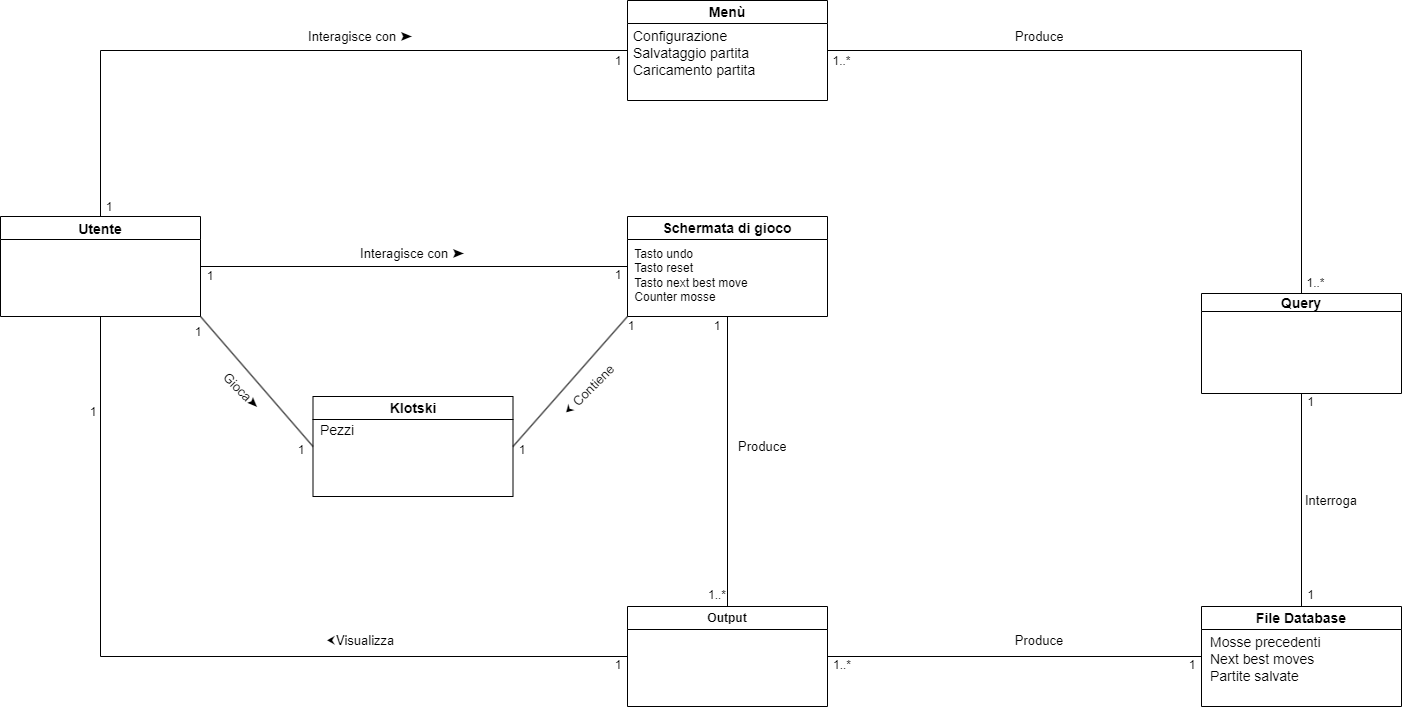

The diagram above was exported from draw.io. Its source (the exported page's mxGraphModel, read from the mxfile embedded in the PNG):
<mxGraphModel dx="2013" dy="1149" grid="0" gridSize="10" guides="1" tooltips="1" connect="1" arrows="1" fold="1" page="0" pageScale="1" pageWidth="827" pageHeight="1169" math="0" shadow="0">
  <root>
    <mxCell id="0" />
    <mxCell id="1" parent="0" />
    <mxCell id="VzGeEJfKSirzglptqGWm-12" style="edgeStyle=none;curved=1;rounded=0;orthogonalLoop=1;jettySize=auto;html=1;exitX=1;exitY=0.5;exitDx=0;exitDy=0;entryX=0;entryY=0.5;entryDx=0;entryDy=0;fontSize=12;startSize=8;endSize=8;strokeColor=none;" parent="1" source="VzGeEJfKSirzglptqGWm-9" edge="1">
      <mxGeometry relative="1" as="geometry">
        <mxPoint x="635" y="50" as="targetPoint" />
      </mxGeometry>
    </mxCell>
    <mxCell id="VzGeEJfKSirzglptqGWm-9" value="&lt;font style=&quot;font-size: 14px;&quot;&gt;Utente&lt;/font&gt;" style="swimlane;whiteSpace=wrap;html=1;fontSize=16;movable=0;resizable=0;rotatable=0;deletable=0;editable=0;locked=1;connectable=0;" parent="1" vertex="1">
      <mxGeometry x="-3" y="-77" width="200" height="100" as="geometry" />
    </mxCell>
    <mxCell id="3ECE0dAHvvkNO9SrSXKV-8" value="&lt;font style=&quot;font-size: 14px;&quot;&gt;Query&lt;/font&gt;" style="swimlane;whiteSpace=wrap;html=1;fontSize=16;startSize=18;movable=0;resizable=0;rotatable=0;deletable=0;editable=0;locked=1;connectable=0;" parent="1" vertex="1">
      <mxGeometry x="1198" width="200" height="100" as="geometry" />
    </mxCell>
    <mxCell id="elHTS2MzDjqfxb-_1dfj-1" value="&lt;font style=&quot;font-size: 14px;&quot;&gt;Menù&lt;/font&gt;" style="swimlane;whiteSpace=wrap;html=1;movable=0;resizable=0;rotatable=0;deletable=0;editable=0;locked=1;connectable=0;" parent="1" vertex="1">
      <mxGeometry x="624" y="-293" width="200" height="100" as="geometry" />
    </mxCell>
    <mxCell id="zoUdu8iCxYcncd2xAAxY-10" value="&lt;font style=&quot;font-size: 14px;&quot;&gt;Configurazione&lt;br&gt;Salvataggio partita&lt;br&gt;Caricamento partita&lt;/font&gt;" style="text;html=1;strokeColor=none;fillColor=none;align=left;verticalAlign=middle;whiteSpace=wrap;rounded=0;movable=1;resizable=1;rotatable=1;deletable=1;editable=1;locked=0;connectable=1;" parent="elHTS2MzDjqfxb-_1dfj-1" vertex="1">
      <mxGeometry x="4" y="15" width="199" height="75" as="geometry" />
    </mxCell>
    <mxCell id="elHTS2MzDjqfxb-_1dfj-2" value="" style="endArrow=none;html=1;rounded=0;exitX=0.5;exitY=0;exitDx=0;exitDy=0;entryX=0;entryY=0.5;entryDx=0;entryDy=0;" parent="1" source="VzGeEJfKSirzglptqGWm-9" target="elHTS2MzDjqfxb-_1dfj-1" edge="1">
      <mxGeometry width="50" height="50" relative="1" as="geometry">
        <mxPoint x="516" y="-212" as="sourcePoint" />
        <mxPoint x="566" y="-262" as="targetPoint" />
        <Array as="points">
          <mxPoint x="97" y="-243" />
        </Array>
      </mxGeometry>
    </mxCell>
    <mxCell id="elHTS2MzDjqfxb-_1dfj-16" value="&lt;font style=&quot;font-size: 13px;&quot;&gt;Interroga&lt;/font&gt;" style="text;html=1;strokeColor=none;fillColor=none;align=center;verticalAlign=middle;whiteSpace=wrap;rounded=0;" parent="1" vertex="1">
      <mxGeometry x="1298" y="192" width="60" height="30" as="geometry" />
    </mxCell>
    <mxCell id="elHTS2MzDjqfxb-_1dfj-21" value="" style="endArrow=none;html=1;rounded=0;exitX=0.5;exitY=1;exitDx=0;exitDy=0;entryX=0.5;entryY=0;entryDx=0;entryDy=0;" parent="1" source="3ECE0dAHvvkNO9SrSXKV-8" target="elHTS2MzDjqfxb-_1dfj-26" edge="1">
      <mxGeometry width="50" height="50" relative="1" as="geometry">
        <mxPoint x="1582" y="410" as="sourcePoint" />
        <mxPoint x="1632" y="360" as="targetPoint" />
      </mxGeometry>
    </mxCell>
    <mxCell id="elHTS2MzDjqfxb-_1dfj-26" value="&lt;font style=&quot;font-size: 14px;&quot;&gt;&lt;font style=&quot;font-size: 14px;&quot;&gt;File &lt;/font&gt;Database&lt;/font&gt;" style="swimlane;whiteSpace=wrap;html=1;movable=0;resizable=0;rotatable=0;deletable=0;editable=0;locked=1;connectable=0;" parent="1" vertex="1">
      <mxGeometry x="1198" y="313" width="200" height="100" as="geometry" />
    </mxCell>
    <mxCell id="zoUdu8iCxYcncd2xAAxY-15" value="&lt;font style=&quot;font-size: 14px;&quot;&gt;Mosse precedenti&lt;br&gt;Next best moves&lt;br&gt;Partite salvate&lt;br&gt;&lt;/font&gt;" style="text;html=1;strokeColor=none;fillColor=none;align=left;verticalAlign=middle;whiteSpace=wrap;rounded=0;" parent="elHTS2MzDjqfxb-_1dfj-26" vertex="1">
      <mxGeometry x="7" y="29" width="135" height="48" as="geometry" />
    </mxCell>
    <mxCell id="zoUdu8iCxYcncd2xAAxY-3" value="Output" style="swimlane;whiteSpace=wrap;html=1;movable=0;resizable=0;rotatable=0;deletable=0;editable=0;locked=1;connectable=0;" parent="1" vertex="1">
      <mxGeometry x="624" y="313" width="200" height="100" as="geometry" />
    </mxCell>
    <mxCell id="zoUdu8iCxYcncd2xAAxY-4" value="" style="endArrow=none;html=1;rounded=0;exitX=1;exitY=0.5;exitDx=0;exitDy=0;entryX=0;entryY=0.5;entryDx=0;entryDy=0;" parent="1" source="zoUdu8iCxYcncd2xAAxY-3" target="elHTS2MzDjqfxb-_1dfj-26" edge="1">
      <mxGeometry width="50" height="50" relative="1" as="geometry">
        <mxPoint x="917" y="524" as="sourcePoint" />
        <mxPoint x="967" y="474" as="targetPoint" />
      </mxGeometry>
    </mxCell>
    <mxCell id="zoUdu8iCxYcncd2xAAxY-5" value="&lt;font style=&quot;font-size: 13px;&quot;&gt;Produce&lt;/font&gt;" style="text;html=1;strokeColor=none;fillColor=none;align=center;verticalAlign=middle;whiteSpace=wrap;rounded=0;" parent="1" vertex="1">
      <mxGeometry x="1006" y="332" width="60" height="30" as="geometry" />
    </mxCell>
    <mxCell id="zoUdu8iCxYcncd2xAAxY-8" value="" style="endArrow=none;html=1;rounded=0;entryX=0;entryY=0.5;entryDx=0;entryDy=0;exitX=0.5;exitY=1;exitDx=0;exitDy=0;" parent="1" source="VzGeEJfKSirzglptqGWm-9" target="zoUdu8iCxYcncd2xAAxY-3" edge="1">
      <mxGeometry width="50" height="50" relative="1" as="geometry">
        <mxPoint x="73" y="393" as="sourcePoint" />
        <mxPoint x="595" y="447" as="targetPoint" />
        <Array as="points">
          <mxPoint x="97" y="363" />
        </Array>
      </mxGeometry>
    </mxCell>
    <mxCell id="zoUdu8iCxYcncd2xAAxY-14" value="&lt;font style=&quot;font-size: 13px;&quot;&gt;⮜Visualizza&lt;/font&gt;" style="text;html=1;strokeColor=none;fillColor=none;align=center;verticalAlign=middle;whiteSpace=wrap;rounded=0;" parent="1" vertex="1">
      <mxGeometry x="327" y="332" width="60" height="30" as="geometry" />
    </mxCell>
    <mxCell id="zoUdu8iCxYcncd2xAAxY-17" value="&lt;font style=&quot;font-size: 14px;&quot;&gt;Schermata di gioco&lt;/font&gt;" style="swimlane;whiteSpace=wrap;html=1;movable=0;resizable=0;rotatable=0;deletable=0;editable=0;locked=1;connectable=0;" parent="1" vertex="1">
      <mxGeometry x="624" y="-77" width="200" height="100" as="geometry" />
    </mxCell>
    <mxCell id="zoUdu8iCxYcncd2xAAxY-26" value="&lt;div style=&quot;text-align: left;&quot;&gt;&lt;span style=&quot;background-color: initial;&quot;&gt;Tasto undo&lt;/span&gt;&lt;br&gt;&lt;/div&gt;&lt;div style=&quot;text-align: left;&quot;&gt;&lt;span style=&quot;background-color: initial;&quot;&gt;&lt;font style=&quot;font-size: 12px;&quot;&gt;Tasto reset&lt;/font&gt;&lt;/span&gt;&lt;/div&gt;&lt;div style=&quot;text-align: left;&quot;&gt;&lt;span style=&quot;background-color: initial;&quot;&gt;&lt;font style=&quot;font-size: 12px;&quot;&gt;Tasto next best move&lt;/font&gt;&lt;/span&gt;&lt;/div&gt;&lt;div style=&quot;text-align: left;&quot;&gt;&lt;span style=&quot;background-color: initial;&quot;&gt;&lt;font style=&quot;font-size: 12px;&quot;&gt;Counter mosse&lt;/font&gt;&lt;/span&gt;&lt;/div&gt;" style="text;html=1;strokeColor=none;fillColor=none;align=center;verticalAlign=middle;whiteSpace=wrap;rounded=0;" parent="zoUdu8iCxYcncd2xAAxY-17" vertex="1">
      <mxGeometry x="-15" y="44" width="158" height="30" as="geometry" />
    </mxCell>
    <mxCell id="zPOPnl6B7VreMAPAQl8W-29" value="1" style="text;html=1;strokeColor=none;fillColor=none;align=center;verticalAlign=middle;whiteSpace=wrap;rounded=0;" parent="zoUdu8iCxYcncd2xAAxY-17" vertex="1">
      <mxGeometry x="-15" y="53" width="12" height="12" as="geometry" />
    </mxCell>
    <mxCell id="zoUdu8iCxYcncd2xAAxY-18" value="" style="endArrow=none;html=1;rounded=0;exitX=1;exitY=0.5;exitDx=0;exitDy=0;entryX=0;entryY=0.5;entryDx=0;entryDy=0;" parent="1" source="VzGeEJfKSirzglptqGWm-9" target="zoUdu8iCxYcncd2xAAxY-17" edge="1">
      <mxGeometry width="50" height="50" relative="1" as="geometry">
        <mxPoint x="274" y="-78" as="sourcePoint" />
        <mxPoint x="324" y="-128" as="targetPoint" />
      </mxGeometry>
    </mxCell>
    <mxCell id="zoUdu8iCxYcncd2xAAxY-19" value="&lt;font style=&quot;font-size: 13px;&quot;&gt;Interagisce con ➤&lt;/font&gt;" style="text;html=1;strokeColor=none;fillColor=none;align=center;verticalAlign=middle;whiteSpace=wrap;rounded=0;" parent="1" vertex="1">
      <mxGeometry x="289.5" y="-272" width="135" height="30" as="geometry" />
    </mxCell>
    <mxCell id="zoUdu8iCxYcncd2xAAxY-24" value="" style="endArrow=none;html=1;rounded=0;exitX=1;exitY=0.5;exitDx=0;exitDy=0;entryX=0.5;entryY=0;entryDx=0;entryDy=0;" parent="1" source="elHTS2MzDjqfxb-_1dfj-1" target="3ECE0dAHvvkNO9SrSXKV-8" edge="1">
      <mxGeometry width="50" height="50" relative="1" as="geometry">
        <mxPoint x="936" y="-69" as="sourcePoint" />
        <mxPoint x="986" y="-119" as="targetPoint" />
        <Array as="points">
          <mxPoint x="1298" y="-243" />
        </Array>
      </mxGeometry>
    </mxCell>
    <mxCell id="zoUdu8iCxYcncd2xAAxY-34" value="&lt;font style=&quot;font-size: 13px;&quot;&gt;Produce&lt;/font&gt;" style="text;strokeColor=none;fillColor=none;align=left;verticalAlign=middle;spacingLeft=4;spacingRight=4;overflow=hidden;points=[[0,0.5],[1,0.5]];portConstraint=eastwest;rotatable=0;whiteSpace=wrap;html=1;" parent="1" vertex="1">
      <mxGeometry x="1006" y="-272" width="80" height="30" as="geometry" />
    </mxCell>
    <mxCell id="zPOPnl6B7VreMAPAQl8W-1" value="&lt;font style=&quot;font-size: 13px;&quot;&gt;Interagisce con ➤&lt;/font&gt;" style="text;html=1;strokeColor=none;fillColor=none;align=center;verticalAlign=middle;whiteSpace=wrap;rounded=0;" parent="1" vertex="1">
      <mxGeometry x="342" y="-55" width="135" height="30" as="geometry" />
    </mxCell>
    <mxCell id="zPOPnl6B7VreMAPAQl8W-2" value="1" style="text;html=1;strokeColor=none;fillColor=none;align=center;verticalAlign=middle;whiteSpace=wrap;rounded=0;" parent="1" vertex="1">
      <mxGeometry x="100" y="-92" width="12" height="12" as="geometry" />
    </mxCell>
    <mxCell id="zPOPnl6B7VreMAPAQl8W-3" value="1" style="text;html=1;strokeColor=none;fillColor=none;align=center;verticalAlign=middle;whiteSpace=wrap;rounded=0;" parent="1" vertex="1">
      <mxGeometry x="609" y="-238" width="12" height="12" as="geometry" />
    </mxCell>
    <mxCell id="zPOPnl6B7VreMAPAQl8W-4" value="1..*" style="text;html=1;strokeColor=none;fillColor=none;align=center;verticalAlign=middle;whiteSpace=wrap;rounded=0;" parent="1" vertex="1">
      <mxGeometry x="1301" y="-16" width="23" height="12" as="geometry" />
    </mxCell>
    <mxCell id="zPOPnl6B7VreMAPAQl8W-5" value="1..*" style="text;html=1;strokeColor=none;fillColor=none;align=center;verticalAlign=middle;whiteSpace=wrap;rounded=0;" parent="1" vertex="1">
      <mxGeometry x="827" y="-238" width="23" height="12" as="geometry" />
    </mxCell>
    <mxCell id="zPOPnl6B7VreMAPAQl8W-7" value="1" style="text;html=1;strokeColor=none;fillColor=none;align=center;verticalAlign=middle;whiteSpace=wrap;rounded=0;" parent="1" vertex="1">
      <mxGeometry x="1296" y="296" width="23" height="12" as="geometry" />
    </mxCell>
    <mxCell id="zPOPnl6B7VreMAPAQl8W-8" value="1" style="text;html=1;strokeColor=none;fillColor=none;align=center;verticalAlign=middle;whiteSpace=wrap;rounded=0;" parent="1" vertex="1">
      <mxGeometry x="1183" y="366" width="12" height="12" as="geometry" />
    </mxCell>
    <mxCell id="zPOPnl6B7VreMAPAQl8W-10" value="1..*" style="text;html=1;strokeColor=none;fillColor=none;align=center;verticalAlign=middle;whiteSpace=wrap;rounded=0;" parent="1" vertex="1">
      <mxGeometry x="832.5" y="366" width="12" height="12" as="geometry" />
    </mxCell>
    <mxCell id="zPOPnl6B7VreMAPAQl8W-11" value="1" style="text;html=1;strokeColor=none;fillColor=none;align=center;verticalAlign=middle;whiteSpace=wrap;rounded=0;" parent="1" vertex="1">
      <mxGeometry x="609" y="366" width="12" height="12" as="geometry" />
    </mxCell>
    <mxCell id="zPOPnl6B7VreMAPAQl8W-12" value="1" style="text;html=1;strokeColor=none;fillColor=none;align=center;verticalAlign=middle;whiteSpace=wrap;rounded=0;" parent="1" vertex="1">
      <mxGeometry x="84" y="113" width="12" height="12" as="geometry" />
    </mxCell>
    <mxCell id="zPOPnl6B7VreMAPAQl8W-13" value="" style="endArrow=none;html=1;rounded=0;entryX=0.5;entryY=1;entryDx=0;entryDy=0;exitX=0.5;exitY=0;exitDx=0;exitDy=0;" parent="1" source="zoUdu8iCxYcncd2xAAxY-3" target="zoUdu8iCxYcncd2xAAxY-17" edge="1">
      <mxGeometry width="50" height="50" relative="1" as="geometry">
        <mxPoint x="679" y="240" as="sourcePoint" />
        <mxPoint x="729" y="190" as="targetPoint" />
      </mxGeometry>
    </mxCell>
    <mxCell id="zPOPnl6B7VreMAPAQl8W-14" value="&lt;font style=&quot;font-size: 13px;&quot;&gt;Produce&lt;/font&gt;" style="text;strokeColor=none;fillColor=none;align=left;verticalAlign=middle;spacingLeft=4;spacingRight=4;overflow=hidden;points=[[0,0.5],[1,0.5]];portConstraint=eastwest;rotatable=0;whiteSpace=wrap;html=1;" parent="1" vertex="1">
      <mxGeometry x="729" y="138" width="80" height="30" as="geometry" />
    </mxCell>
    <mxCell id="zPOPnl6B7VreMAPAQl8W-15" value="&lt;font style=&quot;font-size: 14px;&quot;&gt;Klotski&lt;/font&gt;" style="swimlane;whiteSpace=wrap;html=1;movable=0;resizable=0;rotatable=0;deletable=0;editable=0;locked=1;connectable=0;" parent="1" vertex="1">
      <mxGeometry x="309.5" y="103" width="200" height="100" as="geometry" />
    </mxCell>
    <mxCell id="zPOPnl6B7VreMAPAQl8W-16" value="&lt;font style=&quot;font-size: 14px;&quot;&gt;Pezzi&lt;/font&gt;" style="text;html=1;strokeColor=none;fillColor=none;align=center;verticalAlign=middle;whiteSpace=wrap;rounded=0;" parent="zPOPnl6B7VreMAPAQl8W-15" vertex="1">
      <mxGeometry x="-6" y="19" width="60" height="30" as="geometry" />
    </mxCell>
    <mxCell id="zPOPnl6B7VreMAPAQl8W-17" value="" style="endArrow=none;html=1;rounded=0;entryX=1;entryY=0.5;entryDx=0;entryDy=0;exitX=0;exitY=1;exitDx=0;exitDy=0;" parent="1" source="zoUdu8iCxYcncd2xAAxY-17" target="zPOPnl6B7VreMAPAQl8W-15" edge="1">
      <mxGeometry width="50" height="50" relative="1" as="geometry">
        <mxPoint x="589" y="152" as="sourcePoint" />
        <mxPoint x="496" y="130" as="targetPoint" />
      </mxGeometry>
    </mxCell>
    <mxCell id="zPOPnl6B7VreMAPAQl8W-18" value="" style="endArrow=none;html=1;rounded=0;entryX=1;entryY=1;entryDx=0;entryDy=0;exitX=0;exitY=0.5;exitDx=0;exitDy=0;" parent="1" source="zPOPnl6B7VreMAPAQl8W-15" target="VzGeEJfKSirzglptqGWm-9" edge="1">
      <mxGeometry width="50" height="50" relative="1" as="geometry">
        <mxPoint x="286" y="210" as="sourcePoint" />
        <mxPoint x="242" y="117" as="targetPoint" />
      </mxGeometry>
    </mxCell>
    <mxCell id="zPOPnl6B7VreMAPAQl8W-19" value="&lt;font style=&quot;font-size: 13px;&quot;&gt;Gioca&lt;/font&gt;➤" style="text;html=1;strokeColor=none;fillColor=none;align=center;verticalAlign=middle;whiteSpace=wrap;rounded=0;rotation=45;" parent="1" vertex="1">
      <mxGeometry x="209" y="83" width="60" height="30" as="geometry" />
    </mxCell>
    <mxCell id="zPOPnl6B7VreMAPAQl8W-20" value="&lt;font style=&quot;font-size: 13px;&quot;&gt;&amp;nbsp;⮜ Contiene&lt;/font&gt;" style="text;html=1;strokeColor=none;fillColor=none;align=center;verticalAlign=middle;whiteSpace=wrap;rounded=0;rotation=-45;" parent="1" vertex="1">
      <mxGeometry x="544" y="83" width="80" height="30" as="geometry" />
    </mxCell>
    <mxCell id="zPOPnl6B7VreMAPAQl8W-24" value="1" style="text;html=1;strokeColor=none;fillColor=none;align=center;verticalAlign=middle;whiteSpace=wrap;rounded=0;" parent="1" vertex="1">
      <mxGeometry x="201" y="-23" width="12" height="12" as="geometry" />
    </mxCell>
    <mxCell id="zPOPnl6B7VreMAPAQl8W-25" value="1" style="text;html=1;strokeColor=none;fillColor=none;align=center;verticalAlign=middle;whiteSpace=wrap;rounded=0;" parent="1" vertex="1">
      <mxGeometry x="189" y="33" width="12" height="12" as="geometry" />
    </mxCell>
    <mxCell id="zPOPnl6B7VreMAPAQl8W-26" value="1" style="text;html=1;strokeColor=none;fillColor=none;align=center;verticalAlign=middle;whiteSpace=wrap;rounded=0;" parent="1" vertex="1">
      <mxGeometry x="292" y="151" width="12" height="12" as="geometry" />
    </mxCell>
    <mxCell id="zPOPnl6B7VreMAPAQl8W-27" value="1" style="text;html=1;strokeColor=none;fillColor=none;align=center;verticalAlign=middle;whiteSpace=wrap;rounded=0;" parent="1" vertex="1">
      <mxGeometry x="513" y="151" width="12" height="12" as="geometry" />
    </mxCell>
    <mxCell id="zPOPnl6B7VreMAPAQl8W-28" value="1" style="text;html=1;strokeColor=none;fillColor=none;align=center;verticalAlign=middle;whiteSpace=wrap;rounded=0;" parent="1" vertex="1">
      <mxGeometry x="622" y="27" width="12" height="12" as="geometry" />
    </mxCell>
    <mxCell id="zPOPnl6B7VreMAPAQl8W-30" value="1" style="text;html=1;strokeColor=none;fillColor=none;align=center;verticalAlign=middle;whiteSpace=wrap;rounded=0;" parent="1" vertex="1">
      <mxGeometry x="708" y="27" width="12" height="12" as="geometry" />
    </mxCell>
    <mxCell id="zPOPnl6B7VreMAPAQl8W-31" value="1..*" style="text;html=1;strokeColor=none;fillColor=none;align=center;verticalAlign=middle;whiteSpace=wrap;rounded=0;" parent="1" vertex="1">
      <mxGeometry x="708" y="296" width="12" height="12" as="geometry" />
    </mxCell>
    <mxCell id="zPOPnl6B7VreMAPAQl8W-32" value="1" style="text;html=1;strokeColor=none;fillColor=none;align=center;verticalAlign=middle;whiteSpace=wrap;rounded=0;" parent="1" vertex="1">
      <mxGeometry x="1296" y="103" width="23" height="12" as="geometry" />
    </mxCell>
  </root>
</mxGraphModel>